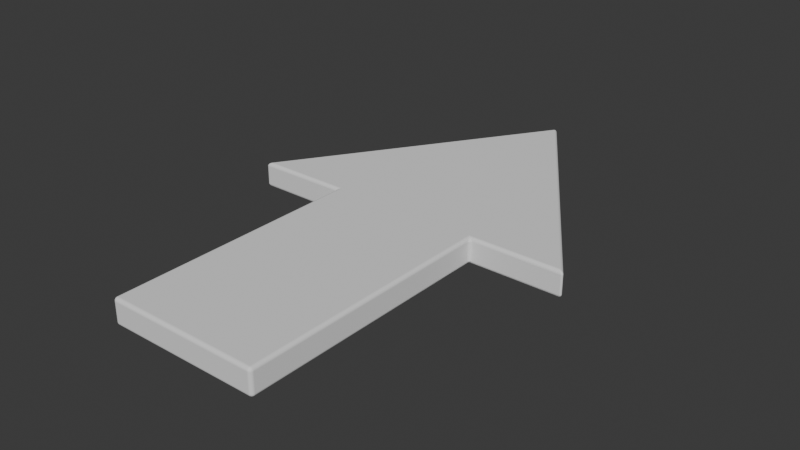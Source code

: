 # Source: DirectionArrow.blend  (saved by Blender 4.3.34; exported with 4.5.12 LTS)
import bpy
from mathutils import Matrix  # noqa: F401  (used for matrix-valued properties, if any)

bpy.ops.wm.read_factory_settings(use_empty=True)
scene = bpy.context.scene
scene.name = 'Scene'

# ---- collections
col_collection = bpy.data.collections.new('Collection'); scene.collection.children.link(col_collection)

# ---- world
world_world = bpy.data.worlds.new('World'); scene.world = world_world
world_world.use_nodes = True; world_world.node_tree.nodes.clear()
_N = world_world.node_tree.nodes; _L = world_world.node_tree.links
n0 = _N.new('ShaderNodeOutputWorld'); n0.name = 'World Output'; n0.location = (300, 300)
n1 = _N.new('ShaderNodeBackground'); n1.name = 'Background'; n1.location = (10, 300)
n1.inputs[0].default_value = (0.05088, 0.05088, 0.05088, 1.0)
_L.new(n1.outputs[0], n0.inputs[0])
n0.is_active_output = True
world_world.color = (0.05088, 0.05088, 0.05088)
world_world.sun_shadow_jitter_overblur = 0.0

# ---- meshes
me_plane = bpy.data.meshes.new('Plane')
me_plane.from_pydata([(-0.9, -2.571, -0.15), (0.9, -2.571, -0.15), (-0.9, 0.4286, -0.15), (0.9, 0.4286, -0.15), (-2.0, 0.4286, -0.15), (2.0, 0.4286, -0.15), (0.0, 3.429, -0.15), (-0.9, 0.4286, 0.15), (-0.9, -2.571, 0.15), (0.9, -2.571, 0.15), (0.9, 0.4286, 0.15), (-2.0, 0.4286, 0.15), (0.0, 3.429, 0.15), (2.0, 0.4286, 0.15)], [], [(0, 2, 4, 6, 5, 3, 1), (8, 9, 10, 13, 12, 11, 7), (6, 4, 11, 12), (1, 3, 10, 9), (2, 0, 8, 7), (3, 5, 13, 10), (4, 2, 7, 11), (0, 1, 9, 8), (5, 6, 12, 13)])
_uv = me_plane.uv_layers.new(name='UVMap')
_uv.uv.foreach_set('vector', [0.0, 0.0, 0.0, 0.0, 0.0, 0.0, 0.0, 0.0, 0.0, 0.0, 0.0, 0.0, 0.0, 0.0, 0.0, 0.0, 0.0, 0.0, 0.0, 0.0, 0.0, 0.0, 0.0, 0.0, 0.0, 0.0, 0.0, 0.0, 0.0, 0.0, 0.0, 0.0, 0.0, 0.0, 0.0, 0.0, 0.0, 0.0, 0.0, 0.0, 0.0, 0.0, 0.0, 0.0, 0.0, 0.0, 0.0, 0.0, 0.0, 0.0, 0.0, 0.0, 0.0, 0.0, 0.0, 0.0, 0.0, 0.0, 0.0, 0.0, 0.0, 0.0, 0.0, 0.0, 0.0, 0.0, 0.0, 0.0, 0.0, 0.0, 0.0, 0.0, 0.0, 0.0, 0.0, 0.0, 0.0, 0.0, 0.0, 0.0, 0.0, 0.0, 0.0, 0.0])
me_plane.update()

# ---- objects
ob_plane = bpy.data.objects.new('Plane', me_plane)

# ---- transforms, parenting, visibility, modifiers, constraints
ob_plane.location = (0.0, 0.0, 0.0)
_m = ob_plane.modifiers.new('Bevel', 'BEVEL')
_m.width = 0.04
_m.width_pct = 0.04
_m.segments = 8

# ---- collection membership
col_collection.objects.link(ob_plane)

# ---- scene / render settings (as saved in the file)
scene.frame_start = 1; scene.frame_end = 250; scene.frame_set(1)
scene.render.engine = 'BLENDER_EEVEE_NEXT'
bpy.context.view_layer.update()

# ---- added for rendering (the .blend has no active camera and no usable light): camera, sun
cam_auto = bpy.data.cameras.new('AutoCamera')
cam_auto.lens = 50.0
cam_auto.sensor_width = 36.0
cam_auto.clip_end = 1000.0
ob_auto_camera = bpy.data.objects.new('AutoCamera', cam_auto)
scene.collection.objects.link(ob_auto_camera)
ob_auto_camera.location = (6.64902, -7.55943, 5.31922)
ob_auto_camera.rotation_euler = (1.09748, -7.21219e-08, 0.694738)
scene.camera = ob_auto_camera
light_auto_sun = bpy.data.lights.new('AutoSun', 'SUN')
light_auto_sun.energy = 3.0
light_auto_sun.angle = 0.0523599
ob_auto_sun = bpy.data.objects.new('AutoSun', light_auto_sun)
scene.collection.objects.link(ob_auto_sun)
ob_auto_sun.rotation_euler = (0.872665, 0.174533, 0.523599)
bpy.context.view_layer.update()

